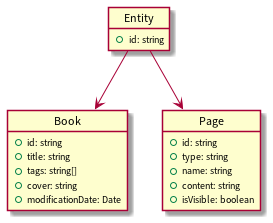

The diagram above was rendered by PlantUML. Its source (embedded in the PNG):
@startuml
allowmixing

object Entity {
	+id: string
}

object Book{
    +id: string
    +title: string
    +tags: string[]
    +cover: string
    +modificationDate: Date
}

object Page{
    +id: string
    +type: string
    +name: string
    +content: string
    +isVisible: boolean
}

Entity --> Book
Entity --> Page
@enduml